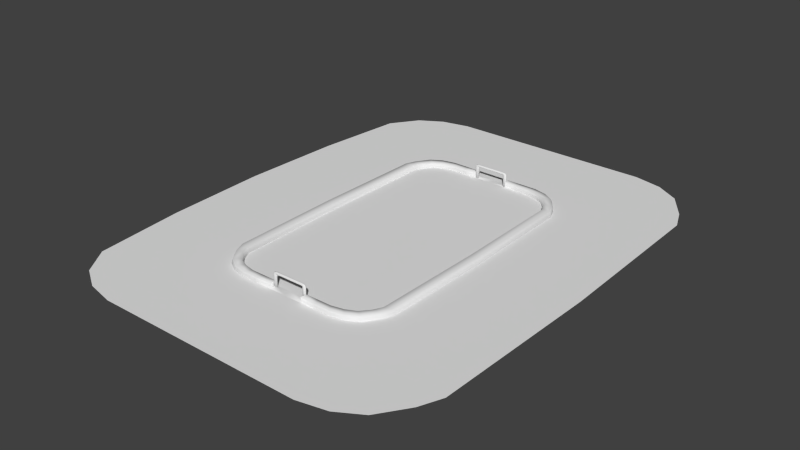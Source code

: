 # Source: court.blend  (saved by Blender 2.64.0; exported with 4.5.12 LTS)
import bpy
from mathutils import Matrix  # noqa: F401  (used for matrix-valued properties, if any)

bpy.ops.wm.read_factory_settings(use_empty=True)
scene = bpy.context.scene
scene.name = 'Scene'

# ---- collections
col_collection_6 = bpy.data.collections.new('Collection 6'); scene.collection.children.link(col_collection_6)

# ---- world
world_world = bpy.data.worlds.new('World'); scene.world = world_world
world_world.color = (0.05088, 0.05088, 0.05088)
world_world.use_sun_shadow = False
world_world.sun_shadow_jitter_overblur = 0.0
world_world.cycles.sampling_method = 'MANUAL'
world_world.cycles.sample_map_resolution = 256

# ---- meshes
me_circle_001 = bpy.data.meshes.new('Circle.001')
me_circle_001.from_pydata([(2.177e-07, 2.885, 0.0), (-0.3721, 2.885, 0.0), (-0.618, 2.885, 0.0), (-0.8973, 2.885, 0.0), (-1.142, 2.832, 0.0), (-1.343, 2.734, 0.0), (-1.492, 2.561, 0.0), (-1.584, 2.373, 0.0), (-1.615, 1.192e-07, 0.0), (1.615, 9.537e-07, 0.0), (1.584, 2.373, 0.0), (1.492, 2.561, 0.0), (1.343, 2.734, 0.0), (1.142, 2.832, 0.0), (0.8973, 2.885, 0.0), (0.618, 2.885, 0.0), (0.3721, 2.885, 0.0), (3.06e-07, 3.026, 0.0), (-0.3721, 3.026, 0.0), (-0.7116, 3.026, 0.0), (-1.033, 3.026, 0.0), (-1.315, 2.965, 0.0), (-1.546, 2.826, 0.0), (-1.735, 2.553, 0.0), (-1.824, 2.337, 0.0), (-1.86, -4.768e-07, 0.0), (1.86, 4.768e-07, 0.0), (1.824, 2.337, 0.0), (1.735, 2.553, 0.0), (1.546, 2.826, 0.0), (1.315, 2.965, 0.0), (1.033, 3.026, 0.0), (0.7116, 3.026, 0.0), (0.3721, 3.026, 0.0), (-0.3725, 2.894, 0.1046), (-0.6361, 2.894, 0.1046), (-0.9235, 2.894, 0.1046), (-1.175, 2.84, 0.1046), (-1.382, 2.742, 0.1046), (-1.536, 2.561, 0.1046), (-1.63, 2.373, 0.1046), (-1.662, 0.0, 0.1046), (1.662, 9.537e-07, 0.1046), (1.63, 2.373, 0.1046), (1.536, 2.561, 0.1046), (1.382, 2.742, 0.1046), (1.175, 2.84, 0.1046), (0.9234, 2.894, 0.1046), (0.6361, 2.894, 0.1046), (0.3725, 2.894, 0.1046), (-0.3546, 3.026, 0.1046), (-0.6972, 3.026, 0.1046), (-1.012, 3.026, 0.1046), (-1.288, 2.965, 0.1046), (-1.515, 2.826, 0.1046), (-1.7, 2.553, 0.1046), (-1.787, 2.337, 0.1046), (-1.822, -4.768e-07, 0.1046), (1.822, 4.768e-07, 0.1046), (1.787, 2.337, 0.1046), (1.7, 2.553, 0.1046), (1.515, 2.826, 0.1046), (1.288, 2.965, 0.1046), (1.012, 3.026, 0.1046), (0.6972, 3.026, 0.1046), (0.3546, 3.026, 0.1046), (-0.3418, 2.937, 0.001495), (-0.3418, 2.937, 0.2541), (-0.3345, 2.937, 0.001495), (-0.3345, 2.937, 0.2541), (-0.3274, 2.935, 0.001495), (-0.3274, 2.935, 0.2541), (-0.321, 2.933, 0.001495), (-0.321, 2.933, 0.2541), (-0.3153, 2.93, 0.001495), (-0.3153, 2.93, 0.2541), (-0.3107, 2.926, 0.001495), (-0.3107, 2.926, 0.2541), (-0.3072, 2.922, 0.001495), (-0.3072, 2.922, 0.2541), (-0.3051, 2.917, 0.001495), (-0.3051, 2.917, 0.2541), (-0.3044, 2.912, 0.001495), (-0.3044, 2.912, 0.2541), (-0.3051, 2.908, 0.001495), (-0.3051, 2.907, 0.2541), (-0.3072, 2.903, 0.001495), (-0.3072, 2.903, 0.2541), (-0.3107, 2.899, 0.001495), (-0.3107, 2.898, 0.2541), (-0.3153, 2.895, 0.001495), (-0.3153, 2.895, 0.2541), (-0.321, 2.892, 0.001495), (-0.321, 2.892, 0.2541), (-0.3274, 2.889, 0.001495), (-0.3274, 2.889, 0.2541), (-0.3345, 2.888, 0.001495), (-0.3345, 2.888, 0.2541), (-0.3418, 2.888, 0.001495), (-0.3418, 2.887, 0.2541), (-0.3491, 2.888, 0.001495), (-0.3491, 2.888, 0.2541), (-0.3561, 2.889, 0.001495), (-0.3561, 2.889, 0.2541), (-0.3625, 2.892, 0.001495), (-0.3625, 2.892, 0.2541), (-0.3682, 2.895, 0.001495), (-0.3682, 2.895, 0.2541), (-0.3729, 2.899, 0.001495), (-0.3729, 2.898, 0.2541), (-0.3763, 2.903, 0.001495), (-0.3763, 2.903, 0.2541), (-0.3784, 2.908, 0.001495), (-0.3784, 2.907, 0.2541), (-0.3792, 2.912, 0.001495), (-0.3792, 2.912, 0.2541), (-0.3784, 2.917, 0.001495), (-0.3784, 2.917, 0.2541), (-0.3763, 2.922, 0.001495), (-0.3763, 2.922, 0.2541), (-0.3729, 2.926, 0.001495), (-0.3729, 2.926, 0.2541), (-0.3682, 2.93, 0.001495), (-0.3682, 2.93, 0.2541), (-0.3625, 2.933, 0.001495), (-0.3625, 2.933, 0.2541), (-0.3561, 2.935, 0.001495), (-0.3561, 2.935, 0.2541), (-0.3491, 2.937, 0.001495), (-0.3491, 2.937, 0.2541), (-0.3311, 2.937, 0.2732), (-0.3259, 2.937, 0.2698), (-0.321, 2.935, 0.2665), (-0.3165, 2.933, 0.2634), (-0.3125, 2.93, 0.2607), (-0.3092, 2.926, 0.2585), (-0.3068, 2.922, 0.2569), (-0.3053, 2.917, 0.2559), (-0.3048, 2.912, 0.2556), (-0.3053, 2.907, 0.2559), (-0.3068, 2.903, 0.2569), (-0.3092, 2.898, 0.2585), (-0.3125, 2.895, 0.2607), (-0.3165, 2.892, 0.2634), (-0.321, 2.889, 0.2665), (-0.3259, 2.888, 0.2698), (-0.3311, 2.887, 0.2732), (-0.3362, 2.888, 0.2767), (-0.3411, 2.889, 0.28), (-0.3457, 2.892, 0.2831), (-0.3497, 2.895, 0.2858), (-0.353, 2.898, 0.288), (-0.3554, 2.903, 0.2896), (-0.3569, 2.907, 0.2906), (-0.3574, 2.912, 0.2909), (-0.3569, 2.917, 0.2906), (-0.3554, 2.922, 0.2896), (-0.353, 2.926, 0.288), (-0.3497, 2.93, 0.2858), (-0.3457, 2.933, 0.2831), (-0.3411, 2.935, 0.28), (-0.3362, 2.937, 0.2767), (-0.2965, 2.937, 0.2799), (-0.2964, 2.937, 0.275), (-0.2963, 2.935, 0.2704), (-0.2962, 2.933, 0.2661), (-0.2961, 2.93, 0.2623), (-0.2961, 2.926, 0.2592), (-0.296, 2.922, 0.2569), (-0.296, 2.917, 0.2555), (-0.296, 2.912, 0.255), (-0.296, 2.907, 0.2555), (-0.296, 2.903, 0.2569), (-0.2961, 2.898, 0.2592), (-0.2961, 2.895, 0.2623), (-0.2962, 2.892, 0.2661), (-0.2963, 2.889, 0.2704), (-0.2964, 2.888, 0.275), (-0.2965, 2.887, 0.2799), (-0.2966, 2.888, 0.2848), (-0.2967, 2.889, 0.2894), (-0.2968, 2.892, 0.2937), (-0.2969, 2.895, 0.2975), (-0.297, 2.898, 0.3006), (-0.297, 2.903, 0.3029), (-0.297, 2.907, 0.3043), (-0.297, 2.912, 0.3048), (-0.297, 2.917, 0.3043), (-0.297, 2.922, 0.3029), (-0.297, 2.926, 0.3006), (-0.2969, 2.93, 0.2975), (-0.2968, 2.933, 0.2937), (-0.2967, 2.935, 0.2894), (-0.2966, 2.937, 0.2848), (0.3418, 2.937, 0.001495), (0.3418, 2.937, 0.2541), (0.3345, 2.937, 0.001495), (0.3345, 2.937, 0.2541), (0.3274, 2.935, 0.001495), (0.3274, 2.935, 0.2541), (0.321, 2.933, 0.001495), (0.321, 2.933, 0.2541), (0.3153, 2.93, 0.001495), (0.3153, 2.93, 0.2541), (0.3107, 2.926, 0.001495), (0.3107, 2.926, 0.2541), (0.3072, 2.922, 0.001495), (0.3072, 2.922, 0.2541), (0.3051, 2.917, 0.001495), (0.3051, 2.917, 0.2541), (0.3044, 2.912, 0.001495), (0.3044, 2.912, 0.2541), (0.3051, 2.908, 0.001495), (0.3051, 2.907, 0.2541), (0.3072, 2.903, 0.001495), (0.3072, 2.903, 0.2541), (0.3107, 2.899, 0.001495), (0.3107, 2.898, 0.2541), (0.3153, 2.895, 0.001495), (0.3153, 2.895, 0.2541), (0.321, 2.892, 0.001495), (0.321, 2.892, 0.2541), (0.3274, 2.889, 0.001495), (0.3274, 2.889, 0.2541), (0.3345, 2.888, 0.001495), (0.3345, 2.888, 0.2541), (0.3418, 2.888, 0.001495), (0.3418, 2.887, 0.2541), (0.3491, 2.888, 0.001495), (0.3491, 2.888, 0.2541), (0.3561, 2.889, 0.001495), (0.3561, 2.889, 0.2541), (0.3625, 2.892, 0.001495), (0.3625, 2.892, 0.2541), (0.3682, 2.895, 0.001495), (0.3682, 2.895, 0.2541), (0.3729, 2.899, 0.001495), (0.3729, 2.898, 0.2541), (0.3763, 2.903, 0.001495), (0.3763, 2.903, 0.2541), (0.3784, 2.908, 0.001495), (0.3784, 2.907, 0.2541), (0.3792, 2.912, 0.001495), (0.3792, 2.912, 0.2541), (0.3784, 2.917, 0.001495), (0.3784, 2.917, 0.2541), (0.3763, 2.922, 0.001495), (0.3763, 2.922, 0.2541), (0.3729, 2.926, 0.001495), (0.3729, 2.926, 0.2541), (0.3682, 2.93, 0.001495), (0.3682, 2.93, 0.2541), (0.3625, 2.933, 0.001495), (0.3625, 2.933, 0.2541), (0.3561, 2.935, 0.001495), (0.3561, 2.935, 0.2541), (0.3491, 2.937, 0.001495), (0.3491, 2.937, 0.2541), (0.3311, 2.937, 0.2732), (0.3259, 2.937, 0.2698), (0.321, 2.935, 0.2665), (0.3165, 2.933, 0.2634), (0.3125, 2.93, 0.2607), (0.3092, 2.926, 0.2585), (0.3068, 2.922, 0.2569), (0.3053, 2.917, 0.2559), (0.3048, 2.912, 0.2556), (0.3053, 2.907, 0.2559), (0.3068, 2.903, 0.2569), (0.3092, 2.898, 0.2585), (0.3125, 2.895, 0.2607), (0.3165, 2.892, 0.2634), (0.321, 2.889, 0.2665), (0.3259, 2.888, 0.2698), (0.3311, 2.887, 0.2732), (0.3362, 2.888, 0.2767), (0.3411, 2.889, 0.28), (0.3457, 2.892, 0.2831), (0.3497, 2.895, 0.2858), (0.353, 2.898, 0.288), (0.3554, 2.903, 0.2896), (0.3569, 2.907, 0.2906), (0.3574, 2.912, 0.2909), (0.3569, 2.917, 0.2906), (0.3554, 2.922, 0.2896), (0.353, 2.926, 0.288), (0.3497, 2.93, 0.2858), (0.3457, 2.933, 0.2831), (0.3411, 2.935, 0.28), (0.3362, 2.937, 0.2767), (0.2965, 2.937, 0.2799), (0.2964, 2.937, 0.275), (0.2963, 2.935, 0.2704), (0.2962, 2.933, 0.2661), (0.2961, 2.93, 0.2623), (0.2961, 2.926, 0.2592), (0.296, 2.922, 0.2569), (0.296, 2.917, 0.2555), (0.296, 2.912, 0.255), (0.296, 2.907, 0.2555), (0.296, 2.903, 0.2569), (0.2961, 2.898, 0.2592), (0.2961, 2.895, 0.2623), (0.2962, 2.892, 0.2661), (0.2963, 2.889, 0.2704), (0.2964, 2.888, 0.275), (0.2965, 2.887, 0.2799), (0.2966, 2.888, 0.2848), (0.2967, 2.889, 0.2894), (0.2968, 2.892, 0.2937), (0.2969, 2.895, 0.2975), (0.297, 2.898, 0.3006), (0.297, 2.903, 0.3029), (0.297, 2.907, 0.3043), (0.297, 2.912, 0.3048), (0.297, 2.917, 0.3043), (0.297, 2.922, 0.3029), (0.297, 2.926, 0.3006), (0.2969, 2.93, 0.2975), (0.2968, 2.933, 0.2937), (0.2967, 2.935, 0.2894), (0.2966, 2.937, 0.2848), (2.423e-08, 2.937, 0.2799), (6.146e-06, 2.937, 0.275), (1.203e-05, 2.935, 0.2704), (1.749e-05, 2.933, 0.2661), (2.228e-05, 2.93, 0.2623), (2.615e-05, 2.926, 0.2592), (2.907e-05, 2.922, 0.2569), (3.087e-05, 2.917, 0.2555), (3.144e-05, 2.912, 0.255), (3.087e-05, 2.907, 0.2555), (2.907e-05, 2.903, 0.2569), (2.615e-05, 2.898, 0.2592), (2.228e-05, 2.895, 0.2623), (1.749e-05, 2.892, 0.2661), (1.203e-05, 2.889, 0.2704), (6.146e-06, 2.888, 0.275), (2.423e-08, 2.887, 0.2799), (-6.135e-06, 2.888, 0.2848), (-1.206e-05, 2.889, 0.2894), (-1.747e-05, 2.892, 0.2937), (-2.227e-05, 2.895, 0.2975), (-2.618e-05, 2.898, 0.3006), (-2.909e-05, 2.903, 0.3029), (-3.082e-05, 2.907, 0.3043), (-3.147e-05, 2.912, 0.3048), (-3.086e-05, 2.917, 0.3043), (-2.906e-05, 2.922, 0.3029), (-2.618e-05, 2.926, 0.3006), (-2.227e-05, 2.93, 0.2975), (-1.747e-05, 2.933, 0.2937), (-1.205e-05, 2.935, 0.2894), (-6.134e-06, 2.937, 0.2848), (-1.824, 2.337, 0.0523), (-1.86, -4.768e-07, 0.0523), (-1.315, 2.965, 0.0523), (-1.546, 2.826, 0.0523), (-0.3721, 3.026, 0.0523), (-0.7116, 3.026, 0.0523), (-1.735, 2.553, 0.0523), (-1.033, 3.026, 0.0523), (-1.615, 1.192e-07, 0.0523), (-1.584, 2.373, 0.0523), (-1.492, 2.561, 0.0523), (-1.343, 2.734, 0.0523), (-1.142, 2.832, 0.0523), (-0.8973, 2.885, 0.0523), (-0.618, 2.885, 0.0523), (-0.3721, 2.885, 0.0523), (0.8973, 2.885, 0.0523), (1.142, 2.832, 0.0523), (1.343, 2.734, 0.0523), (1.492, 2.561, 0.0523), (1.315, 2.965, 0.0523), (0.3721, 3.026, 0.0523), (0.3721, 2.885, 0.0523), (0.618, 2.885, 0.0523), (0.7116, 3.026, 0.0523), (1.735, 2.553, 0.0523), (1.824, 2.337, 0.0523), (1.033, 3.026, 0.0523), (1.584, 2.373, 0.0523), (1.615, 9.537e-07, 0.0523), (1.86, 4.768e-07, 0.0523), (1.546, 2.826, 0.0523), (8.684e-08, 2.786, 0.0), (-0.1947, 2.786, 0.0), (-0.4859, 2.786, 0.0), (-0.7055, 2.786, 0.0), (-0.8979, 2.744, 0.0), (-1.056, 2.667, 0.0), (-1.173, 2.531, 0.0), (-1.245, 2.384, 0.0), (-1.27, 0.518, 0.0), (1.27, 0.518, 0.0), (1.245, 2.384, 0.0), (1.173, 2.531, 0.0), (1.056, 2.667, 0.0), (0.8979, 2.744, 0.0), (0.7055, 2.786, 0.0), (0.4859, 2.786, 0.0), (0.1947, 2.786, 0.0), (-7.717e-08, 2.659, 0.0), (-0.1263, 2.659, 0.0), (-0.3154, 2.659, 0.0), (-0.4578, 2.659, 0.0), (-0.5827, 2.632, 0.0), (-0.6852, 2.582, 0.0), (-0.7614, 2.493, 0.0), (-0.8083, 2.398, 0.0), (-0.8241, 1.187, 0.0), (0.8241, 1.187, 0.0), (0.8083, 2.398, 0.0), (0.7614, 2.493, 0.0), (0.6852, 2.582, 0.0), (0.5827, 2.632, 0.0), (0.4578, 2.659, 0.0), (0.3154, 2.659, 0.0), (0.1263, 2.659, 0.0), (-2.12e-07, 2.555, 0.0), (-0.07067, 2.555, 0.0), (-0.1764, 2.555, 0.0), (-0.2561, 2.555, 0.0), (-0.3259, 2.54, 0.0), (-0.3832, 2.512, 0.0), (-0.4258, 2.462, 0.0), (-0.4521, 2.409, 0.0), (-0.4609, 1.732, 0.0), (0.4609, 1.732, 0.0), (0.4521, 2.409, 0.0), (0.4258, 2.462, 0.0), (0.3832, 2.512, 0.0), (0.3259, 2.54, 0.0), (0.2561, 2.555, 0.0), (0.1764, 2.555, 0.0), (0.07067, 2.555, 0.0), (0.8014, 2.836, 0.0), (0.552, 2.836, 0.0), (1.442, 0.259, 0.0), (1.415, 2.379, 0.0), (-1.02, 2.788, 0.0), (-1.199, 2.7, 0.0), (0.2211, 2.836, 0.0), (1.333, 2.546, 0.0), (-1.333, 2.546, 0.0), (1.523e-07, 2.836, 0.0), (-0.2211, 2.836, 0.0), (1.199, 2.7, 0.0), (-1.415, 2.379, 0.0), (-0.552, 2.836, 0.0), (1.02, 2.788, 0.0), (-1.442, 0.259, 0.0), (-0.8014, 2.836, 0.0), (1.019, 2.391, 0.0), (0.3975, 2.72, 0.0), (-0.7344, 2.686, 0.0), (1.039, 0.8649, 0.0), (0.7344, 2.686, 0.0), (0.8636, 2.623, 0.0), (-0.3975, 2.72, 0.0), (-0.1592, 2.72, 0.0), (1.77e-09, 2.72, 0.0), (-0.9595, 2.512, 0.0), (0.9595, 2.512, 0.0), (0.1592, 2.72, 0.0), (-0.8636, 2.623, 0.0), (0.577, 2.72, 0.0), (-0.577, 2.72, 0.0), (-1.039, 0.8649, 0.0), (-1.019, 2.391, 0.0), (8.013e-07, 5.05, 0.0), (-0.5246, 5.05, 0.0), (-1.508, 5.05, 0.0), (-2.189, 5.05, 0.0), (-2.786, 4.92, 0.0), (-3.276, 4.626, 0.0), (-3.675, 4.049, 0.0), (-3.864, 2.152, 0.0), (-3.94, 0.0, 0.0), (3.94, 0.0, 0.0), (3.864, 3.591, 0.0), (3.675, 4.049, 0.0), (3.276, 4.626, 0.0), (2.786, 4.92, 0.0), (2.189, 5.05, 0.0), (1.508, 5.05, 0.0), (0.5246, 5.05, 0.0), (-2.461, 4.489, 0.0), (-2.894, 4.229, 0.0), (1.332, 4.604, 0.0), (0.4635, 4.604, 0.0), (3.414, 3.314, 0.0), (3.247, 3.719, 0.0), (-3.247, 3.719, 0.0), (6.921e-07, 4.604, 0.0), (-0.4635, 4.604, 0.0), (2.894, 4.229, 0.0), (-3.414, 2.193, 0.0), (-1.332, 4.604, 0.0), (2.461, 4.489, 0.0), (-3.481, -1.052e-07, 0.0), (-1.934, 4.604, 0.0), (1.934, 4.604, 0.0), (3.481, 1.052e-07, 0.0), (1.873, 4.739e-07, 0.0), (0.9178, 3.55, 0.0), (2.352, 2.662, 0.0), (-0.3193, 3.55, 0.0), (1.675, 4.151, 0.0), (-1.675, 4.151, 0.0), (-3.015, -2.119e-07, 0.0), (2.132, 4.051, 0.0), (1.994, 3.292, 0.0), (-2.352, 2.289, 0.0), (-0.9178, 3.55, 0.0), (0.3193, 3.55, 0.0), (2.237, 2.941, 0.0), (-2.237, 2.941, 0.0), (-1.696, 3.471, 0.0), (-1.994, 3.292, 0.0), (-2.813, 3.384, 0.0), (2.813, 3.384, 0.0), (0.4015, 4.151, 0.0), (-2.507, 3.826, 0.0), (-2.398, -3.533e-07, 0.0), (-1.333, 3.55, 0.0), (1.332, 3.55, 0.0), (2.118, 4.176e-07, 0.0), (1.177, 3.278, 0.0), (-1.177, 3.278, 0.0), (-2.118, -4.176e-07, 0.0), (1.498, 3.208, 0.0), (-1.324, 2.977, 0.0), (0.7166, 3.039, 0.0), (1.837, 2.345, 0.0), (-0.2493, 3.039, 0.0), (1.696, 3.471, 0.0), (-1.761, 3.049, 0.0), (-1.873, -4.739e-07, 0.0), (-1.04, 3.039, 0.0), (1.04, 3.039, 0.0), (2.398, 3.533e-07, 0.0), (-0.8106, 3.278, 0.0), (-2.077, 2.314, 0.0), (1.761, 3.049, 0.0), (0.2493, 3.039, 0.0), (1.747, 2.563, 0.0), (-1.747, 2.563, 0.0), (-0.4015, 4.151, 0.0), (2.957, 3.034, 0.0), (1.154, 4.151, 0.0), (-2.132, 4.051, 0.0), (3.015, 2.119e-07, 0.0), (-1.154, 4.151, 0.0), (-2.957, 2.234, 0.0), (2.507, 3.826, 0.0), (5.812e-07, 4.151, 0.0), (1.324, 2.977, 0.0), (4.343e-07, 3.55, 0.0), (0.282, 3.278, 0.0), (1.976, 2.739, 0.0), (-1.976, 2.739, 0.0), (3.676e-07, 3.278, 0.0), (-0.7166, 3.039, 0.0), (-1.837, 2.336, 0.0), (1.557, 2.837, 0.0), (3.091e-07, 3.039, 0.0), (-0.282, 3.278, 0.0), (2.077, 2.493, 0.0), (0.8106, 3.278, 0.0), (-1.498, 3.208, 0.0), (-1.557, 2.837, 0.0), (1.192e-07, 0.518, 0.0), (-5.96e-08, 1.187, 0.0), (-2.086e-07, 1.732, 0.0), (2.384e-07, 0.259, 0.0), (0.0, 0.8649, 0.0), (2.384e-07, 5.364e-07, 0.0), (0.412, 1.187, 0.0), (-0.8162, 1.792, 0.0), (0.6349, 0.518, 0.0), (-1.258, 1.451, 0.0), (0.5193, 0.8649, 0.0), (0.7212, 0.259, 0.0), (0.8075, 7.451e-07, 0.0), (-1.615, 1.192e-07, 0.0), (-0.412, 1.187, 0.0), (0.8075, 7.451e-07, 0.0), (2.384e-07, 5.364e-07, 0.0), (2.177e-07, 2.885, 0.0), (-1.029, 1.628, 0.0), (-1.429, 1.319, 0.0), (0.2305, 1.732, 0.0), (-0.4565, 2.07, 0.0), (-0.3721, 2.885, 0.0), (-1.492, 2.561, 0.0), (1.492, 2.561, 0.0), (-0.7212, 0.259, 0.0), (-0.5193, 0.8649, 0.0), (0.004428, 2.07, 0.0), (-0.6349, 0.518, 0.0), (0.3721, 2.885, 0.0), (-1.584, 2.373, 0.0), (-0.618, 2.885, 0.0), (1.142, 2.832, 0.0), (-0.8075, 3.278e-07, 0.0), (0.618, 2.885, 0.0), (1.584, 2.373, 0.0), (-1.343, 2.734, 0.0), (-0.113, 1.901, 0.0), (-0.8075, 3.278e-07, 0.0), (-0.2305, 1.732, 0.0), (-0.8973, 2.885, 0.0), (0.8973, 2.885, 0.0), (1.615, 9.537e-07, 0.0), (-1.142, 2.832, 0.0), (1.343, 2.734, 0.0)], [], [(438, 401, 400, 437), (49, 48, 64, 65), (16, 33, 32, 15), (11, 28, 27, 10), (6, 23, 22, 5), (1, 0, 17, 18), (33, 17, 0, 16), (12, 29, 28, 11), (7, 24, 23, 6), (2, 19, 18, 1), (13, 30, 29, 12), (8, 25, 24, 7), (3, 20, 19, 2), (14, 31, 30, 13), (4, 21, 20, 3), (15, 32, 31, 14), (10, 27, 26, 9), (5, 22, 21, 4), (44, 43, 59, 60), (39, 38, 54, 55), (377, 370, 47, 48), (377, 48, 49, 376), (45, 44, 60, 61), (40, 39, 55, 56), (35, 34, 50, 51), (46, 45, 61, 62), (41, 40, 56, 57), (36, 35, 51, 52), (47, 46, 62, 63), (37, 36, 52, 53), (48, 47, 63, 64), (43, 42, 58, 59), (38, 37, 53, 54), (376, 375, 65, 49), (381, 374, 30, 31), (379, 380, 27, 28), (355, 354, 24, 25), (357, 356, 21, 22), (359, 358, 18, 19), (375, 378, 32, 33), (374, 385, 29, 30), (380, 384, 26, 27), (354, 360, 23, 24), (356, 361, 20, 21), (369, 1, 18, 358), (378, 381, 31, 32), (385, 379, 28, 29), (360, 357, 22, 23), (361, 359, 19, 20), (363, 364, 39, 40), (362, 363, 40, 41), (365, 38, 39, 364), (365, 366, 37, 38), (366, 367, 36, 37), (368, 35, 36, 367), (369, 34, 35, 368), (370, 371, 46, 47), (372, 45, 46, 371), (372, 373, 44, 45), (382, 43, 44, 373), (383, 42, 43, 382), (66, 67, 69, 68), (68, 69, 71, 70), (70, 71, 73, 72), (72, 73, 75, 74), (74, 75, 77, 76), (76, 77, 79, 78), (78, 79, 81, 80), (80, 81, 83, 82), (82, 83, 85, 84), (84, 85, 87, 86), (86, 87, 89, 88), (88, 89, 91, 90), (90, 91, 93, 92), (92, 93, 95, 94), (94, 95, 97, 96), (96, 97, 99, 98), (98, 99, 101, 100), (100, 101, 103, 102), (102, 103, 105, 104), (104, 105, 107, 106), (106, 107, 109, 108), (108, 109, 111, 110), (110, 111, 113, 112), (112, 113, 115, 114), (114, 115, 117, 116), (116, 117, 119, 118), (118, 119, 121, 120), (120, 121, 123, 122), (122, 123, 125, 124), (124, 125, 127, 126), (67, 129, 161, 130), (128, 129, 67, 66), (126, 127, 129, 128), (66, 68, 70, 72, 74, 76, 78, 80, 82, 84, 86, 88, 90, 92, 94, 96, 98, 100, 102, 104, 106, 108, 110, 112, 114, 116, 118, 120, 122, 124, 126, 128), (133, 132, 164, 165), (129, 127, 160, 161), (127, 125, 159, 160), (125, 123, 158, 159), (123, 121, 157, 158), (121, 119, 156, 157), (119, 117, 155, 156), (117, 115, 154, 155), (115, 113, 153, 154), (113, 111, 152, 153), (69, 67, 130, 131), (111, 109, 151, 152), (109, 107, 150, 151), (107, 105, 149, 150), (105, 103, 148, 149), (103, 101, 147, 148), (101, 99, 146, 147), (99, 97, 145, 146), (97, 95, 144, 145), (95, 93, 143, 144), (93, 91, 142, 143), (91, 89, 141, 142), (89, 87, 140, 141), (87, 85, 139, 140), (85, 83, 138, 139), (83, 81, 137, 138), (81, 79, 136, 137), (79, 77, 135, 136), (77, 75, 134, 135), (75, 73, 133, 134), (73, 71, 132, 133), (71, 69, 131, 132), (168, 167, 327, 328), (130, 161, 193, 162), (159, 158, 190, 191), (156, 155, 187, 188), (153, 152, 184, 185), (150, 149, 181, 182), (147, 146, 178, 179), (144, 143, 175, 176), (141, 140, 172, 173), (138, 137, 169, 170), (135, 134, 166, 167), (132, 131, 163, 164), (161, 160, 192, 193), (158, 157, 189, 190), (155, 154, 186, 187), (152, 151, 183, 184), (149, 148, 180, 181), (146, 145, 177, 178), (143, 142, 174, 175), (140, 139, 171, 172), (137, 136, 168, 169), (134, 133, 165, 166), (131, 130, 162, 163), (160, 159, 191, 192), (157, 156, 188, 189), (154, 153, 185, 186), (151, 150, 182, 183), (148, 147, 179, 180), (145, 144, 176, 177), (142, 141, 173, 174), (139, 138, 170, 171), (136, 135, 167, 168), (323, 322, 353, 352, 351, 350, 349, 348, 347, 346, 345, 344, 343, 342, 341, 340, 339, 338, 337, 336, 335, 334, 333, 332, 331, 330, 329, 328, 327, 326, 325, 324), (165, 164, 324, 325), (162, 193, 353, 322), (191, 190, 350, 351), (188, 187, 347, 348), (185, 184, 344, 345), (182, 181, 341, 342), (179, 178, 338, 339), (176, 175, 335, 336), (173, 172, 332, 333), (170, 169, 329, 330), (167, 166, 326, 327), (164, 163, 323, 324), (193, 192, 352, 353), (190, 189, 349, 350), (187, 186, 346, 347), (184, 183, 343, 344), (181, 180, 340, 341), (178, 177, 337, 338), (175, 174, 334, 335), (172, 171, 331, 332), (169, 168, 328, 329), (166, 165, 325, 326), (163, 162, 322, 323), (192, 191, 351, 352), (189, 188, 348, 349), (186, 185, 345, 346), (183, 182, 342, 343), (180, 179, 339, 340), (177, 176, 336, 337), (174, 173, 333, 334), (171, 170, 330, 331), (194, 196, 197, 195), (196, 198, 199, 197), (198, 200, 201, 199), (200, 202, 203, 201), (202, 204, 205, 203), (204, 206, 207, 205), (206, 208, 209, 207), (208, 210, 211, 209), (210, 212, 213, 211), (212, 214, 215, 213), (214, 216, 217, 215), (216, 218, 219, 217), (218, 220, 221, 219), (220, 222, 223, 221), (222, 224, 225, 223), (224, 226, 227, 225), (226, 228, 229, 227), (228, 230, 231, 229), (230, 232, 233, 231), (232, 234, 235, 233), (234, 236, 237, 235), (236, 238, 239, 237), (238, 240, 241, 239), (240, 242, 243, 241), (242, 244, 245, 243), (244, 246, 247, 245), (246, 248, 249, 247), (248, 250, 251, 249), (250, 252, 253, 251), (252, 254, 255, 253), (195, 258, 289, 257), (256, 194, 195, 257), (254, 256, 257, 255), (194, 256, 254, 252, 250, 248, 246, 244, 242, 240, 238, 236, 234, 232, 230, 228, 226, 224, 222, 220, 218, 216, 214, 212, 210, 208, 206, 204, 202, 200, 198, 196), (261, 293, 292, 260), (257, 289, 288, 255), (255, 288, 287, 253), (253, 287, 286, 251), (251, 286, 285, 249), (249, 285, 284, 247), (247, 284, 283, 245), (245, 283, 282, 243), (243, 282, 281, 241), (241, 281, 280, 239), (197, 259, 258, 195), (239, 280, 279, 237), (237, 279, 278, 235), (235, 278, 277, 233), (233, 277, 276, 231), (231, 276, 275, 229), (229, 275, 274, 227), (227, 274, 273, 225), (225, 273, 272, 223), (223, 272, 271, 221), (221, 271, 270, 219), (219, 270, 269, 217), (217, 269, 268, 215), (215, 268, 267, 213), (213, 267, 266, 211), (211, 266, 265, 209), (209, 265, 264, 207), (207, 264, 263, 205), (205, 263, 262, 203), (203, 262, 261, 201), (201, 261, 260, 199), (199, 260, 259, 197), (296, 328, 327, 295), (258, 290, 321, 289), (287, 319, 318, 286), (284, 316, 315, 283), (281, 313, 312, 280), (278, 310, 309, 277), (275, 307, 306, 274), (272, 304, 303, 271), (269, 301, 300, 268), (266, 298, 297, 265), (263, 295, 294, 262), (260, 292, 291, 259), (289, 321, 320, 288), (286, 318, 317, 285), (283, 315, 314, 282), (280, 312, 311, 279), (277, 309, 308, 276), (274, 306, 305, 273), (271, 303, 302, 270), (268, 300, 299, 267), (265, 297, 296, 264), (262, 294, 293, 261), (259, 291, 290, 258), (288, 320, 319, 287), (285, 317, 316, 284), (282, 314, 313, 281), (279, 311, 310, 278), (276, 308, 307, 275), (273, 305, 304, 272), (270, 302, 301, 269), (267, 299, 298, 266), (264, 296, 295, 263), (323, 324, 325, 326, 327, 328, 329, 330, 331, 332, 333, 334, 335, 336, 337, 338, 339, 340, 341, 342, 343, 344, 345, 346, 347, 348, 349, 350, 351, 352, 353, 322), (293, 325, 324, 292), (290, 322, 353, 321), (319, 351, 350, 318), (316, 348, 347, 315), (313, 345, 344, 312), (310, 342, 341, 309), (307, 339, 338, 306), (304, 336, 335, 303), (301, 333, 332, 300), (298, 330, 329, 297), (295, 327, 326, 294), (292, 324, 323, 291), (321, 353, 352, 320), (318, 350, 349, 317), (315, 347, 346, 314), (312, 344, 343, 311), (309, 341, 340, 308), (306, 338, 337, 305), (303, 335, 334, 302), (300, 332, 331, 299), (297, 329, 328, 296), (294, 326, 325, 293), (291, 323, 322, 290), (320, 352, 351, 319), (317, 349, 348, 316), (314, 346, 345, 313), (311, 343, 342, 310), (308, 340, 339, 307), (305, 337, 336, 304), (302, 334, 333, 301), (299, 331, 330, 298), (57, 56, 354, 355), (54, 53, 356, 357), (51, 50, 358, 359), (56, 55, 360, 354), (53, 52, 361, 356), (34, 369, 358, 50), (55, 54, 357, 360), (52, 51, 359, 361), (7, 6, 364, 363), (8, 7, 363, 362), (5, 365, 364, 6), (5, 4, 366, 365), (4, 3, 367, 366), (2, 368, 367, 3), (1, 369, 368, 2), (14, 13, 371, 370), (61, 60, 379, 385), (10, 382, 373, 11), (15, 14, 370, 377), (15, 377, 376, 16), (59, 58, 384, 380), (60, 59, 380, 379), (62, 61, 385, 374), (16, 33, 375, 376), (12, 372, 371, 13), (65, 64, 378, 375), (9, 383, 382, 10), (64, 63, 381, 378), (12, 11, 373, 372), (63, 62, 374, 381), (460, 405, 404, 461), (440, 396, 395, 439), (442, 391, 390, 441), (443, 402, 401, 438), (444, 397, 396, 440), (445, 392, 391, 442), (447, 387, 386, 446), (602, 16, 0, 590), (448, 398, 397, 444), (449, 393, 392, 445), (450, 388, 387, 447), (451, 399, 398, 448), (592, 582, 393, 449), (453, 389, 388, 450), (437, 400, 399, 451), (441, 390, 389, 453), (408, 425, 424, 407), (458, 416, 415, 459), (591, 580, 410, 470), (468, 406, 405, 460), (467, 417, 416, 458), (583, 581, 395, 457), (456, 407, 406, 468), (455, 418, 417, 467), (454, 413, 412, 457), (466, 408, 407, 456), (465, 419, 418, 455), (464, 414, 413, 454), (463, 409, 408, 466), (461, 404, 403, 462), (465, 402, 386, 462), (459, 415, 414, 464), (470, 410, 409, 463), (610, 594, 428, 612), (419, 436, 435, 418), (414, 431, 430, 413), (409, 426, 425, 408), (404, 421, 420, 403), (436, 419, 403, 420), (415, 432, 431, 414), (410, 427, 426, 409), (405, 422, 421, 404), (416, 433, 432, 415), (580, 594, 427, 410), (406, 423, 422, 405), (417, 434, 433, 416), (593, 579, 412, 429), (407, 424, 423, 406), (418, 435, 434, 417), (413, 430, 429, 412), (607, 438, 437, 614), (608, 440, 439, 615), (609, 442, 441, 616), (602, 443, 438, 607), (597, 444, 440, 608), (596, 445, 442, 609), (595, 447, 446, 590), (402, 443, 446, 386), (617, 448, 444, 597), (603, 449, 445, 596), (604, 450, 447, 595), (605, 451, 448, 617), (586, 452, 592, 449, 603), (613, 453, 450, 604), (614, 437, 451, 605), (581, 584, 439, 395), (616, 441, 453, 613), (579, 583, 457, 412), (398, 459, 464, 397), (582, 591, 470, 393), (387, 461, 462, 386), (388, 460, 461, 387), (401, 455, 467, 400), (400, 467, 458, 399), (391, 466, 456, 390), (390, 456, 468, 389), (389, 468, 460, 388), (397, 464, 454, 396), (396, 454, 457, 395), (419, 465, 462, 403), (392, 463, 466, 391), (399, 458, 459, 398), (402, 465, 455, 401), (393, 470, 463, 392), (427, 600, 429, 430), (422, 423, 424, 425, 426, 427, 430, 431, 432, 433, 434, 435, 436, 420, 421), (489, 488, 475, 476), (491, 490, 486, 487), (493, 492, 481, 482), (494, 489, 476, 477), (536, 18, 17, 567), (491, 487, 471, 495), (497, 493, 482, 483), (498, 494, 477, 478), (499, 496, 472, 473), (500, 497, 483, 484), (501, 498, 478, 479), (502, 499, 473, 474), (503, 500, 484, 485), (488, 502, 474, 475), (490, 503, 485, 486), (492, 504, 480, 481), (524, 552, 488, 489), (523, 551, 490, 491), (522, 550, 492, 493), (521, 524, 489, 494), (472, 496, 495, 471), (523, 491, 495, 557), (556, 522, 493, 497), (555, 521, 494, 498), (554, 549, 496, 499), (512, 556, 497, 500), (511, 555, 498, 501), (510, 554, 499, 502), (509, 512, 500, 503), (552, 510, 502, 488), (551, 509, 503, 490), (550, 553, 504, 492), (561, 569, 507, 517), (25, 24, 565, 539), (532, 545, 513, 537), (560, 516, 559, 563), (516, 506, 551, 523), (543, 568, 508, 515), (569, 528, 542, 507), (535, 505, 528, 569), (496, 549, 557, 495), (529, 532, 537, 527), (507, 542, 553, 550), (19, 18, 536, 564), (519, 526, 510, 552), (533, 540, 530, 571), (506, 527, 509, 551), (525, 514, 555, 511), (570, 529, 527, 506), (544, 562, 518, 514), (538, 571, 519, 520), (530, 543, 515, 526), (537, 513, 556, 512), (516, 523, 557, 559), (513, 517, 522, 556), (517, 507, 550, 522), (518, 520, 524, 521), (520, 519, 552, 524), (526, 515, 554, 510), (514, 518, 521, 555), (515, 508, 549, 554), (527, 537, 512, 509), (508, 568, 563, 559), (562, 538, 520, 518), (534, 541, 529, 570), (21, 20, 540, 533), (32, 31, 541, 534), (572, 533, 571, 538), (571, 530, 526, 519), (549, 508, 559, 557), (33, 546, 567, 17), (30, 29, 566, 558), (531, 544, 514, 525), (560, 570, 506, 516), (545, 561, 517, 513), (564, 536, 568, 543), (31, 30, 558, 541), (541, 558, 532, 529), (558, 566, 545, 532), (540, 564, 543, 530), (565, 548, 562, 544), (20, 19, 564, 540), (547, 535, 569, 561), (566, 547, 561, 545), (539, 565, 544, 531), (27, 26, 505, 535), (546, 534, 570, 560), (546, 560, 563, 567), (548, 572, 538, 562), (29, 28, 547, 566), (28, 27, 535, 547), (22, 21, 533, 572), (23, 22, 572, 548), (33, 32, 534, 546), (568, 536, 567, 563), (24, 23, 548, 565), (606, 586, 8, 611), (599, 601, 573, 577), (612, 587, 574, 575), (601, 598, 576, 573), (587, 599, 577, 574), (588, 589, 578, 585), (452, 394, 582, 592), (577, 573, 581, 583), (600, 427, 594, 610), (573, 576, 584, 581), (16, 602, 607, 15), (411, 428, 594, 580), (469, 411, 580, 591), (574, 577, 583, 579), (394, 469, 591, 582), (615, 588, 585, 9), (575, 574, 579, 593), (3, 613, 604, 2), (593, 610, 612, 575), (11, 597, 608, 10), (10, 608, 615, 9), (428, 411, 587, 612), (8, 586, 603, 7), (6, 596, 609, 5), (12, 617, 597, 11), (14, 614, 605, 13), (5, 609, 616, 4), (2, 604, 595, 1), (13, 605, 617, 12), (589, 606, 611, 578), (1, 595, 590, 0), (469, 394, 601, 599), (15, 607, 614, 14), (411, 469, 599, 587), (7, 603, 596, 6), (394, 452, 598, 601), (429, 600, 610, 593), (443, 602, 590, 446), (4, 616, 613, 3), (598, 452, 586, 606), (584, 576, 589, 588), (439, 584, 588, 615), (576, 598, 606, 589)])
me_circle_001.polygons.foreach_set('use_smooth', [True] * 576)
me_circle_001.use_remesh_preserve_volume = False
me_circle_001.use_remesh_preserve_attributes = False
me_circle_001.use_mirror_vertex_groups = False
me_circle_001.update()

# ---- objects
ob_circle = bpy.data.objects.new('Circle', me_circle_001)

# ---- transforms, parenting, visibility, modifiers, constraints
ob_circle.location = (0.0, 0.0, 0.0)
ob_circle.scale = (9.755, 9.755, 9.755)
ob_circle.lineart.crease_threshold = 0.0
_m = ob_circle.modifiers.new('Mirror', 'MIRROR')
_m.use_axis = (False, True, False)

# ---- collection membership
col_collection_6.objects.link(ob_circle)

# ---- scene / render settings (as saved in the file)
scene.frame_start = 1; scene.frame_end = 250; scene.frame_set(1)
scene.render.engine = 'BLENDER_EEVEE_NEXT'
scene.render.image_settings.color_mode = 'RGB'
scene.render.image_settings.compression = 90
scene.render.resolution_percentage = 50
scene.render.dither_intensity = 0.0
scene.render.bake_margin = 2
scene.render.bake_bias = 0.0
scene.cycles.use_denoising = False
scene.cycles.samples = 10
scene.cycles.sampling_pattern = 'TABULATED_SOBOL'
scene.cycles.light_sampling_threshold = 0.0
scene.cycles.use_adaptive_sampling = False
scene.cycles.use_light_tree = False
scene.cycles.blur_glossy = 0.0
scene.cycles.volume_bounces = 1
scene.cycles.pixel_filter_type = 'GAUSSIAN'
scene.cycles.sample_clamp_indirect = 0.0
scene.view_settings.view_transform = 'Standard'
bpy.context.view_layer.update()

# ---- added for rendering (the .blend has no active camera and no usable light): camera, sun
cam_auto = bpy.data.cameras.new('AutoCamera')
cam_auto.lens = 50.0
cam_auto.sensor_width = 36.0
cam_auto.clip_end = 2029.7
ob_auto_camera = bpy.data.objects.new('AutoCamera', cam_auto)
scene.collection.objects.link(ob_auto_camera)
ob_auto_camera.location = (115.653, -138.783, 94.0087)
ob_auto_camera.rotation_euler = (1.09748, -7.21219e-08, 0.694738)
scene.camera = ob_auto_camera
light_auto_sun = bpy.data.lights.new('AutoSun', 'SUN')
light_auto_sun.energy = 3.0
light_auto_sun.angle = 0.0523599
ob_auto_sun = bpy.data.objects.new('AutoSun', light_auto_sun)
scene.collection.objects.link(ob_auto_sun)
ob_auto_sun.rotation_euler = (0.872665, 0.174533, 0.523599)
bpy.context.view_layer.update()
